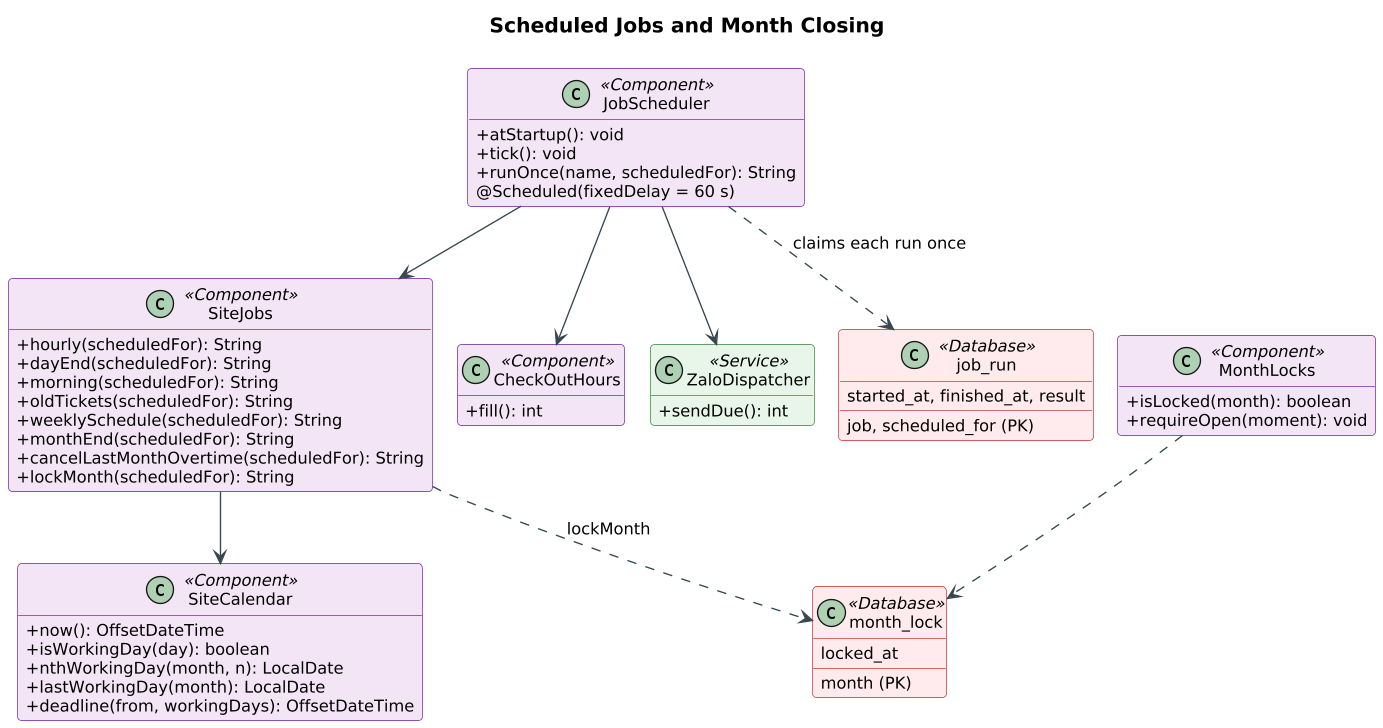

The diagram above was rendered by PlantUML. Its source (embedded in the PNG):
@startuml
!pragma layout smetana
skinparam shadowing false
skinparam defaultFontName Arial
skinparam defaultFontSize 12
skinparam dpi 130
skinparam roundCorner 6
skinparam ArrowColor #37474F
skinparam titleFontSize 15
skinparam titleFontStyle bold
skinparam classAttributeIconSize 0
skinparam class {
  BackgroundColor #FFFFFF
  BorderColor #546E7A
  HeaderBackgroundColor #ECEFF1
}
skinparam class<<Controller>> {
  BackgroundColor #E3F2FD
  BorderColor #1565C0
}
skinparam class<<Service>> {
  BackgroundColor #E8F5E9
  BorderColor #2E7D32
}
skinparam class<<Repository>> {
  BackgroundColor #FFF8E1
  BorderColor #F9A825
}
skinparam class<<Entity>> {
  BackgroundColor #F5F5F5
  BorderColor #616161
}
skinparam class<<Component>> {
  BackgroundColor #F3E5F5
  BorderColor #6A1B9A
}
skinparam class<<Interface>> {
  BackgroundColor #FFFFFF
  BorderColor #6A1B9A
}
skinparam class<<Database>> {
  BackgroundColor #FFEBEE
  BorderColor #C62828
}
skinparam class<<Python>> {
  BackgroundColor #E0F7FA
  BorderColor #00838F
}
hide empty members
title Scheduled Jobs and Month Closing
class "JobScheduler" as JobScheduler <<Component>> {
  +atStartup(): void
  +tick(): void
  +runOnce(name, scheduledFor): String
  @Scheduled(fixedDelay = 60 s)
}

class "SiteJobs" as SiteJobs <<Component>> {
  +hourly(scheduledFor): String
  +dayEnd(scheduledFor): String
  +morning(scheduledFor): String
  +oldTickets(scheduledFor): String
  +weeklySchedule(scheduledFor): String
  +monthEnd(scheduledFor): String
  +cancelLastMonthOvertime(scheduledFor): String
  +lockMonth(scheduledFor): String
}

class "SiteCalendar" as SiteCalendar <<Component>> {
  +now(): OffsetDateTime
  +isWorkingDay(day): boolean
  +nthWorkingDay(month, n): LocalDate
  +lastWorkingDay(month): LocalDate
  +deadline(from, workingDays): OffsetDateTime
}

class "MonthLocks" as MonthLocks <<Component>> {
  +isLocked(month): boolean
  +requireOpen(moment): void
}

class "CheckOutHours" as CheckOutHours <<Component>> {
  +fill(): int
}

class "ZaloDispatcher" as ZaloDispatcher <<Service>> {
  +sendDue(): int
}

class "job_run" as job_run <<Database>> {
  job, scheduled_for (PK)
  started_at, finished_at, result
}

class "month_lock" as month_lock <<Database>> {
  month (PK)
  locked_at
}

JobScheduler --> SiteJobs
JobScheduler --> CheckOutHours
JobScheduler --> ZaloDispatcher
JobScheduler ..> job_run : claims each run once
SiteJobs --> SiteCalendar
SiteJobs ..> month_lock : lockMonth
MonthLocks ..> month_lock
@enduml